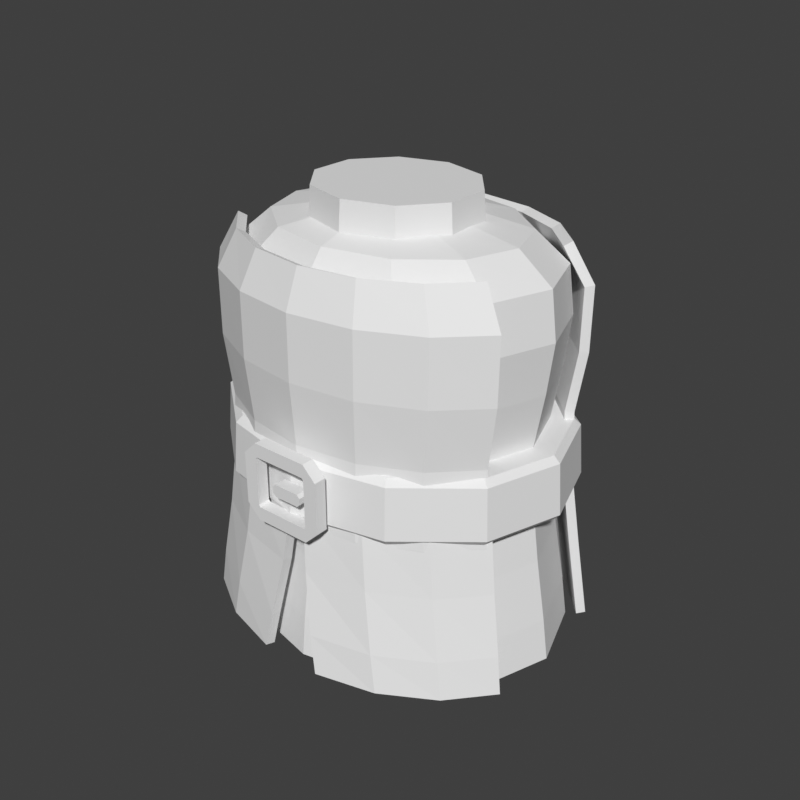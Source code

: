 # Source: torso-tabard-panels-chibi.blend  (saved by Blender 5.2.45; exported with 4.5.12 LTS)
import bpy
from mathutils import Matrix  # noqa: F401  (used for matrix-valued properties, if any)

bpy.ops.wm.read_factory_settings(use_empty=True)
scene = bpy.context.scene
scene.name = 'Scene'

# ---- world
world_preview = bpy.data.worlds.new('Preview'); scene.world = world_preview
world_preview.use_nodes = True; world_preview.node_tree.nodes.clear()
_N = world_preview.node_tree.nodes; _L = world_preview.node_tree.links
n0 = _N.new('ShaderNodeBackground'); n0.name = 'Background'; n0.location = (-200, 100)
n0.inputs[0].default_value = (0.05, 0.05, 0.05, 1.0)
n1 = _N.new('ShaderNodeOutputWorld'); n1.name = 'World Output'; n1.location = (200, 100)
_L.new(n0.outputs[0], n1.inputs[0])
n1.is_active_output = True
world_preview.color = (0.807, 0.807, 0.807)

# ---- meshes
me_part_torso = bpy.data.meshes.new('part_torso')
me_part_torso.from_pydata([(0.0, -0.08, 0.775), (0.0425, -0.06928, 0.775), (0.07361, -0.04, 0.775), (0.085, -4.899e-18, 0.775), (0.07361, 0.04, 0.775), (0.0425, 0.06928, 0.775), (1.041e-17, 0.08, 0.775), (-0.0425, 0.06928, 0.775), (-0.07361, 0.04, 0.775), (-0.085, 1.47e-17, 0.775), (-0.07361, -0.04, 0.775), (-0.0425, -0.06928, 0.775), (0.0, -0.13, 0.76), (0.0825, -0.1126, 0.76), (0.1429, -0.065, 0.76), (0.165, -7.96e-18, 0.76), (0.1429, 0.065, 0.76), (0.0825, 0.1126, 0.76), (2.021e-17, 0.13, 0.76), (-0.0825, 0.1126, 0.76), (-0.1429, 0.065, 0.76), (-0.165, 2.388e-17, 0.76), (-0.1429, -0.065, 0.76), (-0.0825, -0.1126, 0.76), (0.0, -0.158, 0.725), (0.105, -0.1368, 0.725), (0.1819, -0.079, 0.725), (0.21, -9.675e-18, 0.725), (0.1819, 0.079, 0.725), (0.105, 0.1368, 0.725), (2.572e-17, 0.158, 0.725), (-0.105, 0.1368, 0.725), (-0.1819, 0.079, 0.725), (-0.21, 2.902e-17, 0.725), (-0.1819, -0.079, 0.725), (-0.105, -0.1368, 0.725), (0.0, -0.164, 0.665), (0.109, -0.142, 0.665), (0.1888, -0.082, 0.665), (0.218, -1.004e-17, 0.665), (0.1888, 0.082, 0.665), (0.109, 0.142, 0.665), (2.67e-17, 0.164, 0.665), (-0.109, 0.142, 0.665), (-0.1888, 0.082, 0.665), (-0.218, 3.013e-17, 0.665), (-0.1888, -0.082, 0.665), (-0.109, -0.142, 0.665), (0.0, -0.16, 0.6), (0.105, -0.1386, 0.6), (0.1819, -0.08, 0.6), (0.21, -9.797e-18, 0.6), (0.1819, 0.08, 0.6), (0.105, 0.1386, 0.6), (2.572e-17, 0.16, 0.6), (-0.105, 0.1386, 0.6), (-0.1819, 0.08, 0.6), (-0.21, 2.939e-17, 0.6), (-0.1819, -0.08, 0.6), (-0.105, -0.1386, 0.6), (0.0, -0.154, 0.53), (0.099, -0.1334, 0.53), (0.1715, -0.077, 0.53), (0.198, -9.43e-18, 0.53), (0.1715, 0.077, 0.53), (0.099, 0.1334, 0.53), (2.425e-17, 0.154, 0.53), (-0.099, 0.1334, 0.53), (-0.1715, 0.077, 0.53), (-0.198, 2.829e-17, 0.53), (-0.1715, -0.077, 0.53), (-0.099, -0.1334, 0.53), (0.0, -0.16, 0.45), (0.102, -0.1386, 0.45), (0.1767, -0.08, 0.45), (0.204, -9.797e-18, 0.45), (0.1767, 0.08, 0.45), (0.102, 0.1386, 0.45), (2.498e-17, 0.16, 0.45), (-0.102, 0.1386, 0.45), (-0.1767, 0.08, 0.45), (-0.204, 2.939e-17, 0.45), (-0.1767, -0.08, 0.45), (-0.102, -0.1386, 0.45), (0.0, -0.168, 0.38), (0.107, -0.1455, 0.38), (0.1853, -0.084, 0.38), (0.214, -1.029e-17, 0.38), (0.1853, 0.084, 0.38), (0.107, 0.1455, 0.38), (2.621e-17, 0.168, 0.38), (-0.107, 0.1455, 0.38), (-0.1853, 0.084, 0.38), (-0.214, 3.086e-17, 0.38), (-0.1853, -0.084, 0.38), (-0.107, -0.1455, 0.38), (0.0, -0.18, 0.3), (0.114, -0.1559, 0.3), (0.1975, -0.09, 0.3), (0.228, -1.102e-17, 0.3), (0.1975, 0.09, 0.3), (0.114, 0.1559, 0.3), (2.792e-17, 0.18, 0.3), (-0.114, 0.1559, 0.3), (-0.1975, 0.09, 0.3), (-0.228, 3.307e-17, 0.3), (-0.1975, -0.09, 0.3), (-0.114, -0.1559, 0.3), (0.0, -0.186, 0.245), (0.118, -0.1611, 0.245), (0.2044, -0.093, 0.245), (0.236, -1.139e-17, 0.245), (0.2044, 0.093, 0.245), (0.118, 0.1611, 0.245), (2.89e-17, 0.186, 0.245), (-0.118, 0.1611, 0.245), (-0.2044, 0.093, 0.245), (-0.236, 3.417e-17, 0.245), (-0.2044, -0.093, 0.245), (-0.118, -0.1611, 0.245), (-0.1751, -0.07324, 0.745), (-0.131, -0.1171, 0.745), (-0.06998, -0.146, 0.745), (0.0, -0.156, 0.745), (0.06998, -0.146, 0.745), (0.131, -0.1171, 0.745), (0.1751, -0.07324, 0.745), (-0.2007, -0.08192, 0.7), (-0.1501, -0.131, 0.7), (-0.08023, -0.1633, 0.7), (0.0, -0.1745, 0.7), (0.08023, -0.1633, 0.7), (0.1501, -0.131, 0.7), (0.2007, -0.08192, 0.7), (-0.2, -0.08227, 0.62), (-0.1496, -0.1316, 0.62), (-0.07993, -0.164, 0.62), (0.0, -0.1752, 0.62), (0.07993, -0.164, 0.62), (0.1496, -0.1316, 0.62), (0.2, -0.08227, 0.62), (-0.1887, -0.07927, 0.54), (-0.1411, -0.1268, 0.54), (-0.07543, -0.158, 0.54), (0.0, -0.1689, 0.54), (0.07543, -0.158, 0.54), (0.1411, -0.1268, 0.54), (0.1887, -0.07927, 0.54), (-0.1937, -0.08222, 0.44), (-0.1449, -0.1315, 0.44), (-0.07744, -0.1639, 0.44), (0.0, -0.1751, 0.44), (0.07744, -0.1639, 0.44), (0.1449, -0.1315, 0.44), (0.1937, -0.08222, 0.44), (-0.1825, -0.08073, 0.7507), (-0.1371, -0.126, 0.7503), (-0.07311, -0.1565, 0.7498), (0.0, -0.1671, 0.7496), (0.07311, -0.1565, 0.7498), (0.1371, -0.126, 0.7503), (0.1825, -0.08073, 0.7507), (-0.2089, -0.09038, 0.7022), (-0.1567, -0.1408, 0.7021), (-0.08353, -0.1747, 0.7019), (0.0, -0.1864, 0.7018), (0.08353, -0.1747, 0.7019), (0.1567, -0.1408, 0.7021), (0.2089, -0.09038, 0.7022), (-0.2083, -0.09082, 0.6192), (-0.1563, -0.1415, 0.6194), (-0.08328, -0.1755, 0.6195), (0.0, -0.1872, 0.6196), (0.08328, -0.1755, 0.6195), (0.1563, -0.1415, 0.6194), (0.2083, -0.09082, 0.6192), (-0.1972, -0.08776, 0.5397), (-0.148, -0.1366, 0.5398), (-0.07885, -0.1695, 0.5399), (0.0, -0.1809, 0.54), (0.07885, -0.1695, 0.5399), (0.148, -0.1366, 0.5398), (0.1972, -0.08776, 0.5397), (-0.2023, -0.09066, 0.4407), (-0.1518, -0.1413, 0.4407), (-0.0809, -0.1753, 0.4407), (0.0, -0.1871, 0.4408), (0.0809, -0.1753, 0.4407), (0.1518, -0.1413, 0.4407), (0.2023, -0.09066, 0.4407), (0.007582, -0.1731, 0.46), (0.08372, -0.1599, 0.46), (0.1491, -0.126, 0.46), (0.1953, -0.07595, 0.46), (0.0159, -0.1816, 0.38), (0.09274, -0.1663, 0.38), (0.1584, -0.1309, 0.38), (0.2049, -0.07978, 0.38), (0.02949, -0.1926, 0.3), (0.1061, -0.1744, 0.3), (0.1711, -0.1372, 0.3), (0.2175, -0.08504, 0.3), (0.03899, -0.197, 0.25), (0.1145, -0.1772, 0.25), (0.1783, -0.1394, 0.25), (0.224, -0.08744, 0.25), (0.009628, -0.1849, 0.4614), (0.08749, -0.1712, 0.4613), (0.1563, -0.1355, 0.4614), (0.204, -0.08402, 0.4614), (0.01822, -0.1932, 0.3817), (0.09672, -0.1775, 0.3816), (0.1656, -0.1403, 0.3817), (0.2137, -0.08778, 0.3817), (0.03223, -0.2041, 0.3019), (0.1104, -0.1854, 0.3017), (0.1785, -0.1464, 0.3017), (0.2264, -0.09293, 0.3018), (0.04202, -0.2085, 0.2516), (0.119, -0.1882, 0.2514), (0.1858, -0.1486, 0.2515), (0.233, -0.0953, 0.2515), (-0.1953, -0.07595, 0.46), (-0.1491, -0.126, 0.46), (-0.08372, -0.1599, 0.46), (-0.007582, -0.1731, 0.46), (-0.2049, -0.07978, 0.38), (-0.1584, -0.1309, 0.38), (-0.09274, -0.1663, 0.38), (-0.0159, -0.1816, 0.38), (-0.2175, -0.08504, 0.3), (-0.1711, -0.1372, 0.3), (-0.1061, -0.1744, 0.3), (-0.02949, -0.1926, 0.3), (-0.224, -0.08744, 0.25), (-0.1783, -0.1394, 0.25), (-0.1145, -0.1772, 0.25), (-0.03899, -0.197, 0.25), (-0.204, -0.08402, 0.4614), (-0.1563, -0.1355, 0.4614), (-0.08749, -0.1712, 0.4613), (-0.009628, -0.1849, 0.4614), (-0.2137, -0.08778, 0.3817), (-0.1656, -0.1403, 0.3817), (-0.09672, -0.1775, 0.3816), (-0.01822, -0.1932, 0.3817), (-0.2264, -0.09293, 0.3018), (-0.1785, -0.1464, 0.3017), (-0.1104, -0.1854, 0.3017), (-0.03223, -0.2041, 0.3019), (-0.233, -0.0953, 0.2515), (-0.1858, -0.1486, 0.2515), (-0.119, -0.1882, 0.2514), (-0.04202, -0.2085, 0.2516), (0.1751, 0.07324, 0.745), (0.131, 0.1171, 0.745), (0.06998, 0.146, 0.745), (2.428e-17, 0.156, 0.745), (-0.06998, 0.146, 0.745), (-0.131, 0.1171, 0.745), (-0.1751, 0.07324, 0.745), (0.2007, 0.08192, 0.7), (0.1501, 0.131, 0.7), (0.08023, 0.1633, 0.7), (2.784e-17, 0.1745, 0.7), (-0.08023, 0.1633, 0.7), (-0.1501, 0.131, 0.7), (-0.2007, 0.08192, 0.7), (0.2, 0.08227, 0.62), (0.1496, 0.1316, 0.62), (0.07993, 0.164, 0.62), (2.773e-17, 0.1752, 0.62), (-0.07993, 0.164, 0.62), (-0.1496, 0.1316, 0.62), (-0.2, 0.08227, 0.62), (0.1887, 0.07927, 0.54), (0.1411, 0.1268, 0.54), (0.07543, 0.158, 0.54), (2.617e-17, 0.1689, 0.54), (-0.07543, 0.158, 0.54), (-0.1411, 0.1268, 0.54), (-0.1887, 0.07927, 0.54), (0.1937, 0.08222, 0.44), (0.1449, 0.1315, 0.44), (0.07744, 0.1639, 0.44), (2.687e-17, 0.1751, 0.44), (-0.07744, 0.1639, 0.44), (-0.1449, 0.1315, 0.44), (-0.1937, 0.08222, 0.44), (0.2044, 0.08685, 0.36), (0.1529, 0.1389, 0.36), (0.0817, 0.1731, 0.36), (2.835e-17, 0.185, 0.36), (-0.0817, 0.1731, 0.36), (-0.1529, 0.1389, 0.36), (-0.2044, 0.08685, 0.36), (0.2201, 0.09364, 0.25), (0.1646, 0.1498, 0.25), (0.08798, 0.1866, 0.25), (3.053e-17, 0.1995, 0.25), (-0.08798, 0.1866, 0.25), (-0.1646, 0.1498, 0.25), (-0.2201, 0.09364, 0.25), (0.1825, 0.08073, 0.7507), (0.1371, 0.126, 0.7503), (0.07311, 0.1565, 0.7498), (2.428e-17, 0.1671, 0.7496), (-0.07311, 0.1565, 0.7498), (-0.1371, 0.126, 0.7503), (-0.1825, 0.08073, 0.7507), (0.2089, 0.09038, 0.7022), (0.1567, 0.1408, 0.7021), (0.08353, 0.1747, 0.7019), (2.784e-17, 0.1864, 0.7018), (-0.08353, 0.1747, 0.7019), (-0.1567, 0.1408, 0.7021), (-0.2089, 0.09038, 0.7022), (0.2083, 0.09082, 0.6192), (0.1563, 0.1415, 0.6194), (0.08328, 0.1755, 0.6195), (2.773e-17, 0.1872, 0.6196), (-0.08328, 0.1755, 0.6195), (-0.1563, 0.1415, 0.6194), (-0.2083, 0.09082, 0.6192), (0.1972, 0.08776, 0.5397), (0.148, 0.1366, 0.5398), (0.07885, 0.1695, 0.5399), (2.617e-17, 0.1809, 0.54), (-0.07885, 0.1695, 0.5399), (-0.148, 0.1366, 0.5398), (-0.1972, 0.08776, 0.5397), (0.2022, 0.09063, 0.4411), (0.1518, 0.1413, 0.4411), (0.08089, 0.1753, 0.4411), (2.687e-17, 0.1871, 0.4411), (-0.08089, 0.1753, 0.4411), (-0.1518, 0.1413, 0.4411), (-0.2022, 0.09063, 0.4411), (0.2128, 0.09521, 0.3617), (0.1597, 0.1486, 0.3616), (0.08514, 0.1845, 0.3616), (2.835e-17, 0.1969, 0.3615), (-0.08514, 0.1845, 0.3616), (-0.1597, 0.1486, 0.3616), (-0.2128, 0.09521, 0.3617), (0.2285, 0.102, 0.2517), (0.1715, 0.1595, 0.2517), (0.09141, 0.198, 0.2516), (3.053e-17, 0.2114, 0.2516), (-0.09141, 0.198, 0.2516), (-0.1715, 0.1595, 0.2517), (-0.2285, 0.102, 0.2517), (0.0, -0.1882, 0.448), (0.1161, -0.163, 0.448), (0.2012, -0.09411, 0.448), (0.2323, -1.153e-17, 0.448), (0.2012, 0.09411, 0.448), (0.1161, 0.163, 0.448), (2.845e-17, 0.1882, 0.448), (-0.1161, 0.163, 0.448), (-0.2012, 0.09411, 0.448), (-0.2323, 3.458e-17, 0.448), (-0.2012, -0.09411, 0.448), (-0.1161, -0.163, 0.448), (0.0, -0.1955, 0.456), (0.1198, -0.1694, 0.456), (0.2075, -0.09777, 0.456), (0.2395, -1.197e-17, 0.456), (0.2075, 0.09777, 0.456), (0.1198, 0.1694, 0.456), (2.934e-17, 0.1955, 0.456), (-0.1198, 0.1694, 0.456), (-0.2075, 0.09777, 0.456), (-0.2395, 3.592e-17, 0.456), (-0.2075, -0.09777, 0.456), (-0.1198, -0.1694, 0.456), (0.0, -0.1906, 0.522), (0.1173, -0.1651, 0.522), (0.2032, -0.0953, 0.522), (0.2346, -1.167e-17, 0.522), (0.2032, 0.0953, 0.522), (0.1173, 0.1651, 0.522), (2.873e-17, 0.1906, 0.522), (-0.1173, 0.1651, 0.522), (-0.2032, 0.0953, 0.522), (-0.2346, 3.501e-17, 0.522), (-0.2032, -0.0953, 0.522), (-0.1173, -0.1651, 0.522), (0.0, -0.182, 0.53), (0.113, -0.1576, 0.53), (0.1957, -0.091, 0.53), (0.226, -1.114e-17, 0.53), (0.1957, 0.091, 0.53), (0.113, 0.1576, 0.53), (2.768e-17, 0.182, 0.53), (-0.113, 0.1576, 0.53), (-0.1957, 0.091, 0.53), (-0.226, 3.343e-17, 0.53), (-0.1957, -0.091, 0.53), (-0.113, -0.1576, 0.53), (-0.012, -0.209, 0.494), (-0.008, -0.209, 0.498), (0.03491, -0.209, 0.4569), (0.03491, -0.193, 0.4569), (0.05492, -0.193, 0.4568), (0.05492, -0.209, 0.4568), (0.03708, -0.209, 0.4592), (0.03708, -0.193, 0.4592), (0.05492, -0.193, 0.5232), (0.05492, -0.209, 0.5232), (0.03708, -0.209, 0.5208), (0.03708, -0.193, 0.5208), (0.03709, -0.193, 0.5409), (0.03709, -0.209, 0.5409), (0.03491, -0.209, 0.5231), (0.03491, -0.193, 0.5231), (-0.03709, -0.193, 0.5409), (-0.03709, -0.209, 0.5409), (-0.03491, -0.209, 0.5231), (-0.03491, -0.193, 0.5231), (-0.05492, -0.193, 0.5232), (-0.05492, -0.209, 0.5232), (-0.03708, -0.209, 0.5208), (-0.03708, -0.193, 0.5208), (-0.05492, -0.193, 0.4568), (-0.05492, -0.209, 0.4568), (-0.03708, -0.209, 0.4592), (-0.03708, -0.193, 0.4592), (-0.03709, -0.193, 0.4391), (-0.03709, -0.209, 0.4391), (-0.03491, -0.209, 0.4569), (-0.03491, -0.193, 0.4569), (0.03709, -0.193, 0.4391), (0.03709, -0.209, 0.4391), (0.026, -0.209, 0.498), (0.03, -0.209, 0.494), (-0.012, -0.209, 0.486), (-0.008, -0.209, 0.482), (0.026, -0.209, 0.482), (0.03, -0.209, 0.486), (0.03, -0.193, 0.494), (0.026, -0.193, 0.498), (-0.008, -0.193, 0.498), (-0.012, -0.193, 0.494), (-0.012, -0.193, 0.486), (-0.008, -0.193, 0.482), (0.026, -0.193, 0.482), (0.03, -0.193, 0.486), (0.1046, 0.0269, 0.74), (0.06466, 0.0769, 0.74), (6.736e-18, 0.096, 0.74), (-0.06466, 0.0769, 0.74), (-0.1046, 0.0269, 0.74), (-0.1046, -0.0349, 0.74), (-0.06466, -0.0849, 0.74), (-2.021e-17, -0.104, 0.74), (0.06466, -0.0849, 0.74), (0.1046, -0.0349, 0.74), (0.09986, 0.02536, 0.805), (0.06172, 0.07286, 0.805), (6.429e-18, 0.091, 0.805), (-0.06172, 0.07286, 0.805), (-0.09986, 0.02536, 0.805), (-0.09986, -0.03336, 0.805), (-0.06172, -0.08086, 0.805), (-1.929e-17, -0.099, 0.805), (0.06172, -0.08086, 0.805), (0.09986, -0.03336, 0.805)], [], [(0, 12, 13, 1), (1, 13, 14, 2), (2, 14, 15, 3), (3, 15, 16, 4), (4, 16, 17, 5), (5, 17, 18, 6), (6, 18, 19, 7), (7, 19, 20, 8), (8, 20, 21, 9), (9, 21, 22, 10), (10, 22, 23, 11), (11, 23, 12, 0), (12, 24, 25, 13), (13, 25, 26, 14), (14, 26, 27, 15), (15, 27, 28, 16), (16, 28, 29, 17), (17, 29, 30, 18), (18, 30, 31, 19), (19, 31, 32, 20), (20, 32, 33, 21), (21, 33, 34, 22), (22, 34, 35, 23), (23, 35, 24, 12), (24, 36, 37, 25), (25, 37, 38, 26), (26, 38, 39, 27), (27, 39, 40, 28), (28, 40, 41, 29), (29, 41, 42, 30), (30, 42, 43, 31), (31, 43, 44, 32), (32, 44, 45, 33), (33, 45, 46, 34), (34, 46, 47, 35), (35, 47, 36, 24), (36, 48, 49, 37), (37, 49, 50, 38), (38, 50, 51, 39), (39, 51, 52, 40), (40, 52, 53, 41), (41, 53, 54, 42), (42, 54, 55, 43), (43, 55, 56, 44), (44, 56, 57, 45), (45, 57, 58, 46), (46, 58, 59, 47), (47, 59, 48, 36), (48, 60, 61, 49), (49, 61, 62, 50), (50, 62, 63, 51), (51, 63, 64, 52), (52, 64, 65, 53), (53, 65, 66, 54), (54, 66, 67, 55), (55, 67, 68, 56), (56, 68, 69, 57), (57, 69, 70, 58), (58, 70, 71, 59), (59, 71, 60, 48), (60, 72, 73, 61), (61, 73, 74, 62), (62, 74, 75, 63), (63, 75, 76, 64), (64, 76, 77, 65), (65, 77, 78, 66), (66, 78, 79, 67), (67, 79, 80, 68), (68, 80, 81, 69), (69, 81, 82, 70), (70, 82, 83, 71), (71, 83, 72, 60), (72, 84, 85, 73), (73, 85, 86, 74), (74, 86, 87, 75), (75, 87, 88, 76), (76, 88, 89, 77), (77, 89, 90, 78), (78, 90, 91, 79), (79, 91, 92, 80), (80, 92, 93, 81), (81, 93, 94, 82), (82, 94, 95, 83), (83, 95, 84, 72), (84, 96, 97, 85), (85, 97, 98, 86), (86, 98, 99, 87), (87, 99, 100, 88), (88, 100, 101, 89), (89, 101, 102, 90), (90, 102, 103, 91), (91, 103, 104, 92), (92, 104, 105, 93), (93, 105, 106, 94), (94, 106, 107, 95), (95, 107, 96, 84), (96, 108, 109, 97), (97, 109, 110, 98), (98, 110, 111, 99), (99, 111, 112, 100), (100, 112, 113, 101), (101, 113, 114, 102), (102, 114, 115, 103), (103, 115, 116, 104), (104, 116, 117, 105), (105, 117, 118, 106), (106, 118, 119, 107), (107, 119, 108, 96), (11, 8, 9, 10), (11, 6, 7, 8), (11, 4, 5, 6), (11, 2, 3, 4), (11, 0, 1, 2), (108, 111, 110, 109), (108, 113, 112, 111), (108, 115, 114, 113), (108, 117, 116, 115), (108, 119, 118, 117), (120, 121, 128, 127), (155, 162, 163, 156), (121, 122, 129, 128), (156, 163, 164, 157), (122, 123, 130, 129), (157, 164, 165, 158), (123, 124, 131, 130), (158, 165, 166, 159), (124, 125, 132, 131), (159, 166, 167, 160), (125, 126, 133, 132), (160, 167, 168, 161), (127, 128, 135, 134), (162, 169, 170, 163), (128, 129, 136, 135), (163, 170, 171, 164), (129, 130, 137, 136), (164, 171, 172, 165), (130, 131, 138, 137), (165, 172, 173, 166), (131, 132, 139, 138), (166, 173, 174, 167), (132, 133, 140, 139), (167, 174, 175, 168), (134, 135, 142, 141), (169, 176, 177, 170), (135, 136, 143, 142), (170, 177, 178, 171), (136, 137, 144, 143), (171, 178, 179, 172), (137, 138, 145, 144), (172, 179, 180, 173), (138, 139, 146, 145), (173, 180, 181, 174), (139, 140, 147, 146), (174, 181, 182, 175), (141, 142, 149, 148), (176, 183, 184, 177), (142, 143, 150, 149), (177, 184, 185, 178), (143, 144, 151, 150), (178, 185, 186, 179), (144, 145, 152, 151), (179, 186, 187, 180), (145, 146, 153, 152), (180, 187, 188, 181), (146, 147, 154, 153), (181, 188, 189, 182), (120, 155, 156, 121), (148, 149, 184, 183), (121, 156, 157, 122), (149, 150, 185, 184), (122, 157, 158, 123), (150, 151, 186, 185), (123, 158, 159, 124), (151, 152, 187, 186), (124, 159, 160, 125), (152, 153, 188, 187), (125, 160, 161, 126), (153, 154, 189, 188), (120, 127, 162, 155), (126, 161, 168, 133), (127, 134, 169, 162), (133, 168, 175, 140), (134, 141, 176, 169), (140, 175, 182, 147), (141, 148, 183, 176), (147, 182, 189, 154), (190, 191, 195, 194), (206, 210, 211, 207), (191, 192, 196, 195), (207, 211, 212, 208), (192, 193, 197, 196), (208, 212, 213, 209), (194, 195, 199, 198), (210, 214, 215, 211), (195, 196, 200, 199), (211, 215, 216, 212), (196, 197, 201, 200), (212, 216, 217, 213), (198, 199, 203, 202), (214, 218, 219, 215), (199, 200, 204, 203), (215, 219, 220, 216), (200, 201, 205, 204), (216, 220, 221, 217), (190, 206, 207, 191), (202, 203, 219, 218), (191, 207, 208, 192), (203, 204, 220, 219), (192, 208, 209, 193), (204, 205, 221, 220), (190, 194, 210, 206), (193, 209, 213, 197), (194, 198, 214, 210), (197, 213, 217, 201), (198, 202, 218, 214), (201, 217, 221, 205), (222, 223, 227, 226), (238, 242, 243, 239), (223, 224, 228, 227), (239, 243, 244, 240), (224, 225, 229, 228), (240, 244, 245, 241), (226, 227, 231, 230), (242, 246, 247, 243), (227, 228, 232, 231), (243, 247, 248, 244), (228, 229, 233, 232), (244, 248, 249, 245), (230, 231, 235, 234), (246, 250, 251, 247), (231, 232, 236, 235), (247, 251, 252, 248), (232, 233, 237, 236), (248, 252, 253, 249), (222, 238, 239, 223), (234, 235, 251, 250), (223, 239, 240, 224), (235, 236, 252, 251), (224, 240, 241, 225), (236, 237, 253, 252), (222, 226, 242, 238), (225, 241, 245, 229), (226, 230, 246, 242), (229, 245, 249, 233), (230, 234, 250, 246), (233, 249, 253, 237), (254, 255, 262, 261), (303, 310, 311, 304), (255, 256, 263, 262), (304, 311, 312, 305), (256, 257, 264, 263), (305, 312, 313, 306), (257, 258, 265, 264), (306, 313, 314, 307), (258, 259, 266, 265), (307, 314, 315, 308), (259, 260, 267, 266), (308, 315, 316, 309), (261, 262, 269, 268), (310, 317, 318, 311), (262, 263, 270, 269), (311, 318, 319, 312), (263, 264, 271, 270), (312, 319, 320, 313), (264, 265, 272, 271), (313, 320, 321, 314), (265, 266, 273, 272), (314, 321, 322, 315), (266, 267, 274, 273), (315, 322, 323, 316), (268, 269, 276, 275), (317, 324, 325, 318), (269, 270, 277, 276), (318, 325, 326, 319), (270, 271, 278, 277), (319, 326, 327, 320), (271, 272, 279, 278), (320, 327, 328, 321), (272, 273, 280, 279), (321, 328, 329, 322), (273, 274, 281, 280), (322, 329, 330, 323), (275, 276, 283, 282), (324, 331, 332, 325), (276, 277, 284, 283), (325, 332, 333, 326), (277, 278, 285, 284), (326, 333, 334, 327), (278, 279, 286, 285), (327, 334, 335, 328), (279, 280, 287, 286), (328, 335, 336, 329), (280, 281, 288, 287), (329, 336, 337, 330), (282, 283, 290, 289), (331, 338, 339, 332), (283, 284, 291, 290), (332, 339, 340, 333), (284, 285, 292, 291), (333, 340, 341, 334), (285, 286, 293, 292), (334, 341, 342, 335), (286, 287, 294, 293), (335, 342, 343, 336), (287, 288, 295, 294), (336, 343, 344, 337), (289, 290, 297, 296), (338, 345, 346, 339), (290, 291, 298, 297), (339, 346, 347, 340), (291, 292, 299, 298), (340, 347, 348, 341), (292, 293, 300, 299), (341, 348, 349, 342), (293, 294, 301, 300), (342, 349, 350, 343), (294, 295, 302, 301), (343, 350, 351, 344), (254, 303, 304, 255), (296, 297, 346, 345), (255, 304, 305, 256), (297, 298, 347, 346), (256, 305, 306, 257), (298, 299, 348, 347), (257, 306, 307, 258), (299, 300, 349, 348), (258, 307, 308, 259), (300, 301, 350, 349), (259, 308, 309, 260), (301, 302, 351, 350), (254, 261, 310, 303), (260, 309, 316, 267), (261, 268, 317, 310), (267, 316, 323, 274), (268, 275, 324, 317), (274, 323, 330, 281), (275, 282, 331, 324), (281, 330, 337, 288), (282, 289, 338, 331), (288, 337, 344, 295), (289, 296, 345, 338), (295, 344, 351, 302), (352, 353, 365, 364), (353, 354, 366, 365), (354, 355, 367, 366), (355, 356, 368, 367), (356, 357, 369, 368), (357, 358, 370, 369), (358, 359, 371, 370), (359, 360, 372, 371), (360, 361, 373, 372), (361, 362, 374, 373), (362, 363, 375, 374), (363, 352, 364, 375), (364, 365, 377, 376), (365, 366, 378, 377), (366, 367, 379, 378), (367, 368, 380, 379), (368, 369, 381, 380), (369, 370, 382, 381), (370, 371, 383, 382), (371, 372, 384, 383), (372, 373, 385, 384), (373, 374, 386, 385), (374, 375, 387, 386), (375, 364, 376, 387), (376, 377, 389, 388), (377, 378, 390, 389), (378, 379, 391, 390), (379, 380, 392, 391), (380, 381, 393, 392), (381, 382, 394, 393), (382, 383, 395, 394), (383, 384, 396, 395), (384, 385, 397, 396), (385, 386, 398, 397), (386, 387, 399, 398), (387, 376, 388, 399), (363, 362, 361, 360), (363, 360, 359, 358), (363, 358, 357, 356), (363, 356, 355, 354), (363, 354, 353, 352), (388, 389, 390, 391), (388, 391, 392, 393), (388, 393, 394, 395), (388, 395, 396, 397), (388, 397, 398, 399), (432, 404, 405, 433), (433, 405, 406, 402), (402, 406, 407, 403), (403, 407, 404, 432), (404, 408, 409, 405), (405, 409, 410, 406), (406, 410, 411, 407), (407, 411, 408, 404), (408, 412, 413, 409), (409, 413, 414, 410), (410, 414, 415, 411), (411, 415, 412, 408), (412, 416, 417, 413), (413, 417, 418, 414), (414, 418, 419, 415), (415, 419, 416, 412), (416, 420, 421, 417), (417, 421, 422, 418), (418, 422, 423, 419), (419, 423, 420, 416), (420, 424, 425, 421), (421, 425, 426, 422), (422, 426, 427, 423), (423, 427, 424, 420), (424, 428, 429, 425), (425, 429, 430, 426), (426, 430, 431, 427), (427, 431, 428, 424), (428, 432, 433, 429), (429, 433, 402, 430), (430, 402, 403, 431), (431, 403, 432, 428), (435, 440, 441, 434), (434, 441, 442, 401), (401, 442, 443, 400), (400, 443, 444, 436), (436, 444, 445, 437), (437, 445, 446, 438), (438, 446, 447, 439), (439, 447, 440, 435), (439, 436, 437, 438), (439, 401, 400, 436), (439, 435, 434, 401), (440, 443, 442, 441), (440, 445, 444, 443), (440, 447, 446, 445), (448, 449, 459, 458), (449, 450, 460, 459), (450, 451, 461, 460), (451, 452, 462, 461), (452, 453, 463, 462), (453, 454, 464, 463), (454, 455, 465, 464), (455, 456, 466, 465), (456, 457, 467, 466), (457, 448, 458, 467), (457, 456, 455, 454), (457, 454, 453, 452), (457, 452, 451, 450), (457, 450, 449, 448), (458, 459, 460, 461), (458, 461, 462, 463), (458, 463, 464, 465), (458, 465, 466, 467)])
me_part_torso.update()

# ---- objects
ob_part_torso = bpy.data.objects.new('part_torso', me_part_torso)

# ---- transforms, parenting, visibility, modifiers, constraints
ob_part_torso.location = (0.0, 0.0, 0.0)

# ---- collection membership
scene.collection.objects.link(ob_part_torso)

# ---- scene / render settings (as saved in the file)
scene.frame_start = 1; scene.frame_end = 250; scene.frame_set(1)
scene.render.engine = 'BLENDER_WORKBENCH'
scene.render.image_settings.color_mode = 'RGB'
scene.render.resolution_x = 384
scene.render.resolution_y = 384
scene.render.fps = 30
scene.render.bake_bias = 0.0
scene.render.bake_samples = 0
scene.render.compositor_device = 'GPU'
scene.eevee.use_volume_custom_range = False
scene.eevee.fast_gi_thickness_near = 0.1
scene.eevee.fast_gi_thickness_far = 0.0
scene.eevee.ray_tracing_options.screen_trace_thickness = 0.1
scene.view_settings.view_transform = 'Standard'
bpy.context.view_layer.update()

# ---- added for rendering (the .blend has no active camera and no usable light): camera, sun
cam_auto = bpy.data.cameras.new('AutoCamera')
cam_auto.lens = 50.0
cam_auto.sensor_width = 36.0
cam_auto.clip_end = 1000.0
ob_auto_camera = bpy.data.objects.new('AutoCamera', cam_auto)
scene.collection.objects.link(ob_auto_camera)
ob_auto_camera.location = (0.784988, -0.940809, 1.15299)
ob_auto_camera.rotation_euler = (1.09748, -7.21219e-08, 0.694738)
scene.camera = ob_auto_camera
light_auto_sun = bpy.data.lights.new('AutoSun', 'SUN')
light_auto_sun.energy = 3.0
light_auto_sun.angle = 0.0523599
ob_auto_sun = bpy.data.objects.new('AutoSun', light_auto_sun)
scene.collection.objects.link(ob_auto_sun)
ob_auto_sun.rotation_euler = (0.872665, 0.174533, 0.523599)
bpy.context.view_layer.update()
